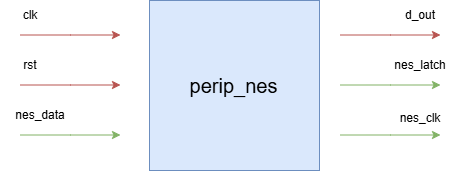

The diagram above was exported from draw.io. Its source (the exported page's mxGraphModel, read from the mxfile embedded in the PNG):
<mxGraphModel dx="1030" dy="596" grid="1" gridSize="10" guides="1" tooltips="1" connect="1" arrows="1" fold="1" page="1" pageScale="1" pageWidth="827" pageHeight="1169" math="0" shadow="0">
  <root>
    <mxCell id="0" />
    <mxCell id="1" parent="0" />
    <mxCell id="1G-wATJ1BrqUE1_um-Z6-1" parent="1" style="whiteSpace=wrap;html=1;aspect=fixed;fillColor=light-dark(#DAE8FC,#428BA8);strokeColor=#6c8ebf;" value="" vertex="1">
      <mxGeometry height="170" width="170" x="329" y="210" as="geometry" />
    </mxCell>
    <mxCell id="1G-wATJ1BrqUE1_um-Z6-7" edge="1" parent="1" style="endArrow=classic;html=1;rounded=0;fillColor=#f8cecc;strokeColor=#b85450;" value="">
      <mxGeometry height="50" relative="1" width="50" as="geometry">
        <Array as="points">
          <mxPoint x="250" y="244.5" />
        </Array>
        <mxPoint x="200" y="244.5" as="sourcePoint" />
        <mxPoint x="300" y="244.5" as="targetPoint" />
      </mxGeometry>
    </mxCell>
    <mxCell id="1G-wATJ1BrqUE1_um-Z6-8" edge="1" parent="1" style="endArrow=classic;html=1;rounded=0;fillColor=#f8cecc;strokeColor=#b85450;" value="">
      <mxGeometry height="50" relative="1" width="50" as="geometry">
        <Array as="points">
          <mxPoint x="250" y="294.5" />
        </Array>
        <mxPoint x="200" y="294.5" as="sourcePoint" />
        <mxPoint x="300" y="294.5" as="targetPoint" />
      </mxGeometry>
    </mxCell>
    <mxCell id="1G-wATJ1BrqUE1_um-Z6-9" edge="1" parent="1" style="endArrow=classic;html=1;rounded=0;fillColor=#d5e8d4;strokeColor=#82b366;" value="">
      <mxGeometry height="50" relative="1" width="50" as="geometry">
        <Array as="points">
          <mxPoint x="250" y="344.5" />
        </Array>
        <mxPoint x="200" y="344.5" as="sourcePoint" />
        <mxPoint x="300" y="344.5" as="targetPoint" />
      </mxGeometry>
    </mxCell>
    <mxCell id="1G-wATJ1BrqUE1_um-Z6-10" edge="1" parent="1" style="endArrow=classic;html=1;rounded=0;fillColor=#f8cecc;strokeColor=#b85450;" value="">
      <mxGeometry height="50" relative="1" width="50" as="geometry">
        <Array as="points">
          <mxPoint x="570" y="244.5" />
        </Array>
        <mxPoint x="520" y="244.5" as="sourcePoint" />
        <mxPoint x="620" y="244.5" as="targetPoint" />
      </mxGeometry>
    </mxCell>
    <mxCell id="1G-wATJ1BrqUE1_um-Z6-11" edge="1" parent="1" style="endArrow=classic;html=1;rounded=0;fillColor=#d5e8d4;strokeColor=#82b366;" value="">
      <mxGeometry height="50" relative="1" width="50" as="geometry">
        <Array as="points">
          <mxPoint x="570" y="294.5" />
        </Array>
        <mxPoint x="520" y="294.5" as="sourcePoint" />
        <mxPoint x="620" y="294.5" as="targetPoint" />
      </mxGeometry>
    </mxCell>
    <mxCell id="1G-wATJ1BrqUE1_um-Z6-12" edge="1" parent="1" style="endArrow=classic;html=1;rounded=0;fillColor=#d5e8d4;strokeColor=#82b366;" value="">
      <mxGeometry height="50" relative="1" width="50" as="geometry">
        <Array as="points">
          <mxPoint x="570" y="344.5" />
        </Array>
        <mxPoint x="520" y="344.5" as="sourcePoint" />
        <mxPoint x="620" y="344.5" as="targetPoint" />
      </mxGeometry>
    </mxCell>
    <mxCell id="1G-wATJ1BrqUE1_um-Z6-13" parent="1" style="text;html=1;whiteSpace=wrap;strokeColor=none;fillColor=none;align=center;verticalAlign=middle;rounded=0;" value="&lt;font style=&quot;font-size: 20px; color: light-dark(rgb(0, 0, 0), rgb(25, 25, 25));&quot;&gt;perip_nes&lt;/font&gt;" vertex="1">
      <mxGeometry height="35" width="119" x="354" y="277.5" as="geometry" />
    </mxCell>
    <mxCell id="1G-wATJ1BrqUE1_um-Z6-14" parent="1" style="text;html=1;whiteSpace=wrap;strokeColor=none;fillColor=none;align=center;verticalAlign=middle;rounded=0;" value="&lt;span style=&quot;color: light-dark(rgb(0, 0, 0), rgb(255, 204, 204));&quot;&gt;clk&lt;/span&gt;" vertex="1">
      <mxGeometry height="30" width="60" x="180" y="210" as="geometry" />
    </mxCell>
    <mxCell id="1G-wATJ1BrqUE1_um-Z6-15" parent="1" style="text;html=1;whiteSpace=wrap;strokeColor=none;fillColor=none;align=center;verticalAlign=middle;rounded=0;" value="&lt;font style=&quot;color: light-dark(rgb(0, 0, 0), rgb(255, 204, 204));&quot;&gt;rst&lt;/font&gt;" vertex="1">
      <mxGeometry height="30" width="60" x="180" y="260" as="geometry" />
    </mxCell>
    <mxCell id="1G-wATJ1BrqUE1_um-Z6-16" parent="1" style="text;html=1;whiteSpace=wrap;strokeColor=none;fillColor=none;align=center;verticalAlign=middle;rounded=0;" value="&lt;font style=&quot;color: light-dark(rgb(0, 0, 0), rgb(255, 204, 204));&quot;&gt;d_out&lt;/font&gt;" vertex="1">
      <mxGeometry height="30" width="60" x="570" y="210" as="geometry" />
    </mxCell>
    <mxCell id="1G-wATJ1BrqUE1_um-Z6-17" parent="1" style="text;html=1;whiteSpace=wrap;strokeColor=none;fillColor=none;align=center;verticalAlign=middle;rounded=0;" value="&lt;span style=&quot;color: light-dark(rgb(0, 0, 0), rgb(185, 224, 165));&quot;&gt;nes_data&lt;/span&gt;" vertex="1">
      <mxGeometry height="30" width="60" x="190" y="310" as="geometry" />
    </mxCell>
    <mxCell id="1G-wATJ1BrqUE1_um-Z6-18" parent="1" style="text;html=1;whiteSpace=wrap;strokeColor=none;fillColor=none;align=center;verticalAlign=middle;rounded=0;" value="&lt;font style=&quot;color: light-dark(rgb(0, 0, 0), rgb(185, 224, 165));&quot;&gt;nes_latch&lt;/font&gt;" vertex="1">
      <mxGeometry height="30" width="60" x="570" y="260" as="geometry" />
    </mxCell>
    <mxCell id="1G-wATJ1BrqUE1_um-Z6-19" parent="1" style="text;html=1;whiteSpace=wrap;strokeColor=none;fillColor=none;align=center;verticalAlign=middle;rounded=0;" value="&lt;font style=&quot;color: light-dark(rgb(0, 0, 0), rgb(185, 224, 165));&quot;&gt;nes_clk&lt;/font&gt;" vertex="1">
      <mxGeometry height="30" width="60" x="570" y="312.5" as="geometry" />
    </mxCell>
  </root>
</mxGraphModel>